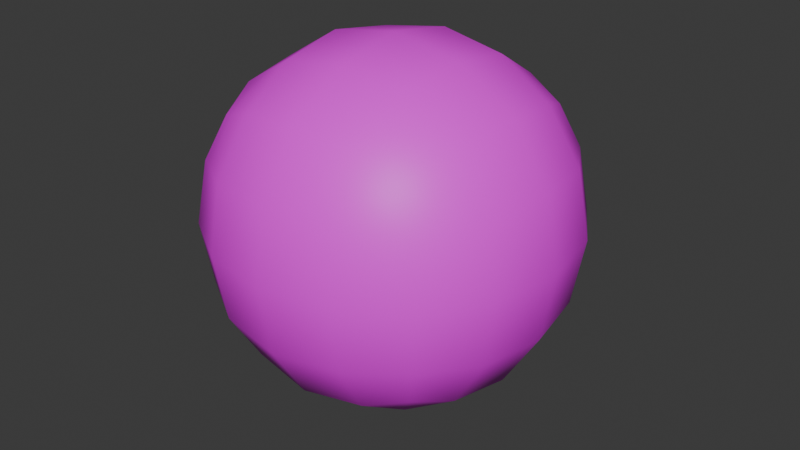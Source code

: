# Source: blob.blend  (saved by Blender 4.0.36; exported with 4.5.12 LTS)
import bpy
from mathutils import Matrix  # noqa: F401  (used for matrix-valued properties, if any)

bpy.ops.wm.read_factory_settings(use_empty=True)
scene = bpy.context.scene
scene.name = 'Scene'

# ---- collections
col_collection = bpy.data.collections.new('Collection'); scene.collection.children.link(col_collection)

# ---- images (referenced by path relative to the original .blend; pixels are not part of the script)
import os
ASSET_DIR = os.environ.get("B2B_ASSET_DIR", "")  # directory of the original .blend (textures are referenced by path, not embedded)
HERE = os.path.dirname(os.path.abspath(__file__))  # packed textures are extracted next to this script under _unpacked/

def load_image(name, relpath, width, height, colorspace="sRGB"):
    """Load a texture the original file referenced (path relative to the .blend, or extracted next to this script)."""
    p = next((c for c in (os.path.join(HERE, relpath), os.path.join(ASSET_DIR, relpath)) if relpath and os.path.exists(c)), "")
    if p:
        img = bpy.data.images.load(p, check_existing=True)
        img.name = name
    else:  # same state as the original file: an image datablock whose file is absent (Cycles renders it pink)
        img = bpy.data.images.new(name, width, height)
        img.source = "FILE"
        img.filepath = "//" + (relpath or name)
    img.colorspace_settings.name = colorspace
    return img
img_untitled = load_image('Untitled', 'textures/blob.png', 1024, 1024, 'sRGB')

# ---- materials (node trees are filled in below, after node groups)
mat_material = bpy.data.materials.new('Material')
mat_material.alpha_threshold = 0.0
mat_material.use_transparent_shadow = False
mat_material.roughness = 0.5
mat_material.line_color = (0.0, 0.0, 0.0, 1.0)

# ---- material node trees
mat_material.use_nodes = True; mat_material.node_tree.nodes.clear()
_N = mat_material.node_tree.nodes; _L = mat_material.node_tree.links
n0 = _N.new('ShaderNodeOutputMaterial'); n0.name = 'Material Output'; n0.location = (300, 300)
n1 = _N.new('ShaderNodeBsdfPrincipled'); n1.name = 'Principled BSDF'; n1.location = (10, 300)
n1.inputs[3].default_value = 1.45
n2 = _N.new('ShaderNodeMapping'); n2.name = 'Mapping'; n2.location = (-561, 155)
n3 = _N.new('ShaderNodeTexCoord'); n3.name = 'Texture Coordinate'; n3.location = (-741, 155)
n4 = _N.new('ShaderNodeTexImage'); n4.name = 'Image Texture'; n4.location = (-324, 237)
n4.image = img_untitled
n4.interpolation = 'Closest'
_L.new(n1.outputs[0], n0.inputs[0])
_L.new(n4.outputs[0], n1.inputs[0])
_L.new(n2.outputs[0], n4.inputs[0])
_L.new(n3.outputs[2], n2.inputs[0])
n0.is_active_output = True

# ---- world
world_world = bpy.data.worlds.new('World'); scene.world = world_world
world_world.use_nodes = True; world_world.node_tree.nodes.clear()
_N = world_world.node_tree.nodes; _L = world_world.node_tree.links
n0 = _N.new('ShaderNodeOutputWorld'); n0.name = 'World Output'; n0.location = (300, 300)
n1 = _N.new('ShaderNodeBackground'); n1.name = 'Background'; n1.location = (10, 300)
n1.inputs[0].default_value = (0.05088, 0.05088, 0.05088, 1.0)
_L.new(n1.outputs[0], n0.inputs[0])
n0.is_active_output = True
world_world.color = (0.05088, 0.05088, 0.05088)
world_world.use_sun_shadow = False
world_world.sun_shadow_jitter_overblur = 0.0

# ---- meshes
me_cube = bpy.data.meshes.new('Cube')
me_cube.from_pydata([(0.5, 0.5, 1.394), (0.5, 0.5, 0.3937), (0.5, -0.5, 1.394), (0.5, -0.5, 0.3937), (-0.5, 0.5, 1.394), (-0.5, 0.5, 0.3937), (-0.5, -0.5, 1.394), (-0.5, -0.5, 0.3937), (-0.5729, 0.2966, 0.3207), (-0.6096, 1.583e-08, 0.2841), (-0.5729, -0.2966, 0.3207), (0.2966, 0.5729, 0.3207), (5.588e-09, 0.6096, 0.2841), (-0.2966, 0.5729, 0.3207), (0.5729, 0.5729, 1.19), (0.6096, 0.6096, 0.8937), (0.5729, 0.5729, 0.597), (-0.5729, -0.5729, 0.597), (-0.6096, -0.6096, 0.8937), (-0.5729, -0.5729, 1.19), (0.5729, -0.5729, 1.19), (0.6096, -0.6096, 0.8937), (0.5729, -0.5729, 0.597), (-0.5729, 0.5729, 1.19), (-0.6096, 0.6096, 0.8937), (-0.5729, 0.5729, 0.597), (0.2966, -0.5729, 1.467), (-1.863e-09, -0.6096, 1.503), (-0.2966, -0.5729, 1.467), (0.5729, 0.2966, 1.467), (0.6096, -1.863e-09, 1.503), (0.5729, -0.2966, 1.467), (-0.2966, -0.5729, 0.3207), (-9.313e-10, -0.6096, 0.2841), (0.2966, -0.5729, 0.3207), (-0.5729, -0.2966, 1.467), (-0.6096, 6.519e-09, 1.503), (-0.5729, 0.2966, 1.467), (-0.2966, 0.5729, 1.467), (1.863e-09, 0.6096, 1.503), (0.2966, 0.5729, 1.467), (0.5729, -0.2966, 0.3207), (0.6096, -1.863e-09, 0.2841), (0.5729, 0.2966, 0.3207), (0.3162, 0.3162, 1.623), (5.588e-09, 0.3331, 1.675), (-0.3162, 0.3162, 1.623), (0.3331, -6.519e-09, 1.675), (-6.519e-09, 8.382e-09, 1.733), (-0.3331, 5.588e-09, 1.675), (0.3162, -0.3162, 1.623), (-1.118e-08, -0.3331, 1.675), (-0.3162, -0.3162, 1.623), (0.3162, -0.729, 0.5775), (0.3331, -0.7818, 0.8937), (0.3162, -0.729, 1.21), (-1.024e-08, -0.7818, 0.5605), (1.304e-08, -0.8395, 0.8937), (9.313e-09, -0.7818, 1.227), (-0.3162, -0.729, 0.5775), (-0.3331, -0.7818, 0.8937), (-0.3162, -0.729, 1.21), (-0.729, -0.3162, 0.5775), (-0.7818, -0.3331, 0.8937), (-0.729, -0.3162, 1.21), (-0.7818, 2.515e-08, 0.5605), (-0.8395, 1.024e-08, 0.8937), (-0.7818, -1.863e-09, 1.227), (-0.729, 0.3162, 0.5775), (-0.7818, 0.3331, 0.8937), (-0.729, 0.3162, 1.21), (-0.3162, 0.3162, 0.1647), (-7.451e-09, 0.3331, 0.1118), (0.3162, 0.3162, 0.1647), (-0.3331, -1.397e-08, 0.1118), (0.0, -5.588e-09, 0.05415), (0.3331, 5.588e-09, 0.1118), (-0.3162, -0.3162, 0.1647), (1.49e-08, -0.3331, 0.1118), (0.3162, -0.3162, 0.1647), (0.729, 0.3162, 0.5775), (0.7818, 0.3331, 0.8937), (0.729, 0.3162, 1.21), (0.7818, -1.397e-08, 0.5605), (0.8395, 9.313e-09, 0.8937), (0.7818, 9.313e-09, 1.227), (0.729, -0.3162, 0.5775), (0.7818, -0.3331, 0.8937), (0.729, -0.3162, 1.21), (-0.3162, 0.729, 0.5775), (-0.3331, 0.7818, 0.8937), (-0.3162, 0.729, 1.21), (2.142e-08, 0.7818, 0.5605), (1.304e-08, 0.8395, 0.8937), (-5.588e-09, 0.7818, 1.227), (0.3162, 0.729, 0.5775), (0.3331, 0.7818, 0.8937), (0.3162, 0.729, 1.21)], [], [(44, 45, 48, 47), (45, 46, 49, 48), (47, 48, 51, 50), (48, 49, 52, 51), (0, 40, 44, 29), (40, 39, 45, 44), (39, 38, 46, 45), (38, 4, 37, 46), (46, 37, 36, 49), (49, 36, 35, 52), (52, 35, 6, 28), (51, 52, 28, 27), (50, 51, 27, 26), (31, 50, 26, 2), (30, 47, 50, 31), (29, 44, 47, 30), (53, 54, 57, 56), (54, 55, 58, 57), (56, 57, 60, 59), (57, 58, 61, 60), (3, 22, 53, 34), (22, 21, 54, 53), (21, 20, 55, 54), (20, 2, 26, 55), (55, 26, 27, 58), (58, 27, 28, 61), (61, 28, 6, 19), (60, 61, 19, 18), (59, 60, 18, 17), (32, 59, 17, 7), (33, 56, 59, 32), (34, 53, 56, 33), (62, 63, 66, 65), (63, 64, 67, 66), (65, 66, 69, 68), (66, 67, 70, 69), (7, 17, 62, 10), (17, 18, 63, 62), (18, 19, 64, 63), (19, 6, 35, 64), (64, 35, 36, 67), (67, 36, 37, 70), (70, 37, 4, 23), (69, 70, 23, 24), (68, 69, 24, 25), (8, 68, 25, 5), (9, 65, 68, 8), (10, 62, 65, 9), (71, 72, 75, 74), (72, 73, 76, 75), (74, 75, 78, 77), (75, 76, 79, 78), (5, 13, 71, 8), (13, 12, 72, 71), (12, 11, 73, 72), (11, 1, 43, 73), (73, 43, 42, 76), (76, 42, 41, 79), (79, 41, 3, 34), (78, 79, 34, 33), (77, 78, 33, 32), (10, 77, 32, 7), (9, 74, 77, 10), (8, 71, 74, 9), (80, 81, 84, 83), (81, 82, 85, 84), (83, 84, 87, 86), (84, 85, 88, 87), (1, 16, 80, 43), (16, 15, 81, 80), (15, 14, 82, 81), (14, 0, 29, 82), (82, 29, 30, 85), (85, 30, 31, 88), (88, 31, 2, 20), (87, 88, 20, 21), (86, 87, 21, 22), (41, 86, 22, 3), (42, 83, 86, 41), (43, 80, 83, 42), (89, 90, 93, 92), (90, 91, 94, 93), (92, 93, 96, 95), (93, 94, 97, 96), (5, 25, 89, 13), (25, 24, 90, 89), (24, 23, 91, 90), (23, 4, 38, 91), (91, 38, 39, 94), (94, 39, 40, 97), (97, 40, 0, 14), (96, 97, 14, 15), (95, 96, 15, 16), (11, 95, 16, 1), (12, 92, 95, 11), (13, 89, 92, 12)])
me_cube.polygons.foreach_set('use_smooth', [True] * 96)
_uv = me_cube.uv_layers.new(name='UVMap')
_uv.uv.foreach_set('vector', [0.6875, 0.5625, 0.75, 0.5625, 0.75, 0.625, 0.6875, 0.625, 0.75, 0.5625, 0.8125, 0.5625, 0.8125, 0.625, 0.75, 0.625, 0.6875, 0.625, 0.75, 0.625, 0.75, 0.6875, 0.6875, 0.6875, 0.75, 0.625, 0.8125, 0.625, 0.8125, 0.6875, 0.75, 0.6875, 0.625, 0.5, 0.6875, 0.5, 0.6875, 0.5625, 0.625, 0.5625, 0.6875, 0.5, 0.75, 0.5, 0.75, 0.5625, 0.6875, 0.5625, 0.75, 0.5, 0.8125, 0.5, 0.8125, 0.5625, 0.75, 0.5625, 0.8125, 0.5, 0.875, 0.5, 0.875, 0.5625, 0.8125, 0.5625, 0.8125, 0.5625, 0.875, 0.5625, 0.875, 0.625, 0.8125, 0.625, 0.8125, 0.625, 0.875, 0.625, 0.875, 0.6875, 0.8125, 0.6875, 0.8125, 0.6875, 0.875, 0.6875, 0.875, 0.75, 0.8125, 0.75, 0.75, 0.6875, 0.8125, 0.6875, 0.8125, 0.75, 0.75, 0.75, 0.6875, 0.6875, 0.75, 0.6875, 0.75, 0.75, 0.6875, 0.75, 0.625, 0.6875, 0.6875, 0.6875, 0.6875, 0.75, 0.625, 0.75, 0.625, 0.625, 0.6875, 0.625, 0.6875, 0.6875, 0.625, 0.6875, 0.625, 0.5625, 0.6875, 0.5625, 0.6875, 0.625, 0.625, 0.625, 0.4375, 0.8125, 0.5, 0.8125, 0.5, 0.875, 0.4375, 0.875, 0.5, 0.8125, 0.5625, 0.8125, 0.5625, 0.875, 0.5, 0.875, 0.4375, 0.875, 0.5, 0.875, 0.5, 0.9375, 0.4375, 0.9375, 0.5, 0.875, 0.5625, 0.875, 0.5625, 0.9375, 0.5, 0.9375, 0.375, 0.75, 0.4375, 0.75, 0.4375, 0.8125, 0.375, 0.8125, 0.4375, 0.75, 0.5, 0.75, 0.5, 0.8125, 0.4375, 0.8125, 0.5, 0.75, 0.5625, 0.75, 0.5625, 0.8125, 0.5, 0.8125, 0.5625, 0.75, 0.625, 0.75, 0.625, 0.8125, 0.5625, 0.8125, 0.5625, 0.8125, 0.625, 0.8125, 0.625, 0.875, 0.5625, 0.875, 0.5625, 0.875, 0.625, 0.875, 0.625, 0.9375, 0.5625, 0.9375, 0.5625, 0.9375, 0.625, 0.9375, 0.625, 1.0, 0.5625, 1.0, 0.5, 0.9375, 0.5625, 0.9375, 0.5625, 1.0, 0.5, 1.0, 0.4375, 0.9375, 0.5, 0.9375, 0.5, 1.0, 0.4375, 1.0, 0.375, 0.9375, 0.4375, 0.9375, 0.4375, 1.0, 0.375, 1.0, 0.375, 0.875, 0.4375, 0.875, 0.4375, 0.9375, 0.375, 0.9375, 0.375, 0.8125, 0.4375, 0.8125, 0.4375, 0.875, 0.375, 0.875, 0.4375, 0.0625, 0.5, 0.0625, 0.5, 0.125, 0.4375, 0.125, 0.5, 0.0625, 0.5625, 0.0625, 0.5625, 0.125, 0.5, 0.125, 0.4375, 0.125, 0.5, 0.125, 0.5, 0.1875, 0.4375, 0.1875, 0.5, 0.125, 0.5625, 0.125, 0.5625, 0.1875, 0.5, 0.1875, 0.375, 0.0, 0.4375, 0.0, 0.4375, 0.0625, 0.375, 0.0625, 0.4375, 0.0, 0.5, 0.0, 0.5, 0.0625, 0.4375, 0.0625, 0.5, 0.0, 0.5625, 0.0, 0.5625, 0.0625, 0.5, 0.0625, 0.5625, 0.0, 0.625, 0.0, 0.625, 0.0625, 0.5625, 0.0625, 0.5625, 0.0625, 0.625, 0.0625, 0.625, 0.125, 0.5625, 0.125, 0.5625, 0.125, 0.625, 0.125, 0.625, 0.1875, 0.5625, 0.1875, 0.5625, 0.1875, 0.625, 0.1875, 0.625, 0.25, 0.5625, 0.25, 0.5, 0.1875, 0.5625, 0.1875, 0.5625, 0.25, 0.5, 0.25, 0.4375, 0.1875, 0.5, 0.1875, 0.5, 0.25, 0.4375, 0.25, 0.375, 0.1875, 0.4375, 0.1875, 0.4375, 0.25, 0.375, 0.25, 0.375, 0.125, 0.4375, 0.125, 0.4375, 0.1875, 0.375, 0.1875, 0.375, 0.0625, 0.4375, 0.0625, 0.4375, 0.125, 0.375, 0.125, 0.1875, 0.5625, 0.25, 0.5625, 0.25, 0.625, 0.1875, 0.625, 0.25, 0.5625, 0.3125, 0.5625, 0.3125, 0.625, 0.25, 0.625, 0.1875, 0.625, 0.25, 0.625, 0.25, 0.6875, 0.1875, 0.6875, 0.25, 0.625, 0.3125, 0.625, 0.3125, 0.6875, 0.25, 0.6875, 0.125, 0.5, 0.1875, 0.5, 0.1875, 0.5625, 0.125, 0.5625, 0.1875, 0.5, 0.25, 0.5, 0.25, 0.5625, 0.1875, 0.5625, 0.25, 0.5, 0.3125, 0.5, 0.3125, 0.5625, 0.25, 0.5625, 0.3125, 0.5, 0.375, 0.5, 0.375, 0.5625, 0.3125, 0.5625, 0.3125, 0.5625, 0.375, 0.5625, 0.375, 0.625, 0.3125, 0.625, 0.3125, 0.625, 0.375, 0.625, 0.375, 0.6875, 0.3125, 0.6875, 0.3125, 0.6875, 0.375, 0.6875, 0.375, 0.75, 0.3125, 0.75, 0.25, 0.6875, 0.3125, 0.6875, 0.3125, 0.75, 0.25, 0.75, 0.1875, 0.6875, 0.25, 0.6875, 0.25, 0.75, 0.1875, 0.75, 0.125, 0.6875, 0.1875, 0.6875, 0.1875, 0.75, 0.125, 0.75, 0.125, 0.625, 0.1875, 0.625, 0.1875, 0.6875, 0.125, 0.6875, 0.125, 0.5625, 0.1875, 0.5625, 0.1875, 0.625, 0.125, 0.625, 0.4375, 0.5625, 0.5, 0.5625, 0.5, 0.625, 0.4375, 0.625, 0.5, 0.5625, 0.5625, 0.5625, 0.5625, 0.625, 0.5, 0.625, 0.4375, 0.625, 0.5, 0.625, 0.5, 0.6875, 0.4375, 0.6875, 0.5, 0.625, 0.5625, 0.625, 0.5625, 0.6875, 0.5, 0.6875, 0.375, 0.5, 0.4375, 0.5, 0.4375, 0.5625, 0.375, 0.5625, 0.4375, 0.5, 0.5, 0.5, 0.5, 0.5625, 0.4375, 0.5625, 0.5, 0.5, 0.5625, 0.5, 0.5625, 0.5625, 0.5, 0.5625, 0.5625, 0.5, 0.625, 0.5, 0.625, 0.5625, 0.5625, 0.5625, 0.5625, 0.5625, 0.625, 0.5625, 0.625, 0.625, 0.5625, 0.625, 0.5625, 0.625, 0.625, 0.625, 0.625, 0.6875, 0.5625, 0.6875, 0.5625, 0.6875, 0.625, 0.6875, 0.625, 0.75, 0.5625, 0.75, 0.5, 0.6875, 0.5625, 0.6875, 0.5625, 0.75, 0.5, 0.75, 0.4375, 0.6875, 0.5, 0.6875, 0.5, 0.75, 0.4375, 0.75, 0.375, 0.6875, 0.4375, 0.6875, 0.4375, 0.75, 0.375, 0.75, 0.375, 0.625, 0.4375, 0.625, 0.4375, 0.6875, 0.375, 0.6875, 0.375, 0.5625, 0.4375, 0.5625, 0.4375, 0.625, 0.375, 0.625, 0.4375, 0.3125, 0.5, 0.3125, 0.5, 0.375, 0.4375, 0.375, 0.5, 0.3125, 0.5625, 0.3125, 0.5625, 0.375, 0.5, 0.375, 0.4375, 0.375, 0.5, 0.375, 0.5, 0.4375, 0.4375, 0.4375, 0.5, 0.375, 0.5625, 0.375, 0.5625, 0.4375, 0.5, 0.4375, 0.375, 0.25, 0.4375, 0.25, 0.4375, 0.3125, 0.375, 0.3125, 0.4375, 0.25, 0.5, 0.25, 0.5, 0.3125, 0.4375, 0.3125, 0.5, 0.25, 0.5625, 0.25, 0.5625, 0.3125, 0.5, 0.3125, 0.5625, 0.25, 0.625, 0.25, 0.625, 0.3125, 0.5625, 0.3125, 0.5625, 0.3125, 0.625, 0.3125, 0.625, 0.375, 0.5625, 0.375, 0.5625, 0.375, 0.625, 0.375, 0.625, 0.4375, 0.5625, 0.4375, 0.5625, 0.4375, 0.625, 0.4375, 0.625, 0.5, 0.5625, 0.5, 0.5, 0.4375, 0.5625, 0.4375, 0.5625, 0.5, 0.5, 0.5, 0.4375, 0.4375, 0.5, 0.4375, 0.5, 0.5, 0.4375, 0.5, 0.375, 0.4375, 0.4375, 0.4375, 0.4375, 0.5, 0.375, 0.5, 0.375, 0.375, 0.4375, 0.375, 0.4375, 0.4375, 0.375, 0.4375, 0.375, 0.3125, 0.4375, 0.3125, 0.4375, 0.375, 0.375, 0.375])
me_cube.materials.append(mat_material)
me_cube.use_mirror_vertex_groups = False
me_cube.update()
arm_armature = bpy.data.armatures.new('Armature')  # bones are not reproduced

# ---- objects
ob_cube = bpy.data.objects.new('Cube', me_cube)
ob_armature = bpy.data.objects.new('Armature', arm_armature)

# ---- transforms, parenting, visibility, modifiers, constraints
ob_cube.parent = ob_armature
ob_cube.location = (0.0, 0.0, 0.0)
ob_cube.scale = (0.5, 0.5, 0.5)
ob_cube.lock_rotations_4d = False
ob_cube.empty_display_type = 'ARROWS'
ob_cube.lineart.crease_threshold = 0.0
_vg = ob_cube.vertex_groups.new(name='Bone.001')
for _i, _w in zip([1, 3, 5, 7, 8, 9, 10, 11, 12, 13, 15, 16, 17, 22, 24, 25, 32, 33, 34, 41, 42, 43, 53, 56, 59, 62, 65, 68, 71, 72, 73, 74, 75, 76, 77, 78, 79, 80, 83, 86, 89, 92, 95], [0.1629, 0.1689, 0.1679, 0.164, 0.2233, 0.2479, 0.2296, 0.2244, 0.2438, 0.2232, 0.00102, 0.07187, 0.07171, 0.07335, 0.0016, 0.07336, 0.2273, 0.2483, 0.226, 0.2239, 0.2483, 0.2293, 0.07094, 0.06097, 0.07088, 0.07091, 0.06019, 0.07037, 0.5955, 0.7288, 0.5958, 0.7296, 0.9913, 0.7297, 0.5966, 0.7298, 0.5963, 0.07132, 0.06151, 0.07067, 0.06838, 0.05364, 0.06828]): _vg.add([_i], _w, 'REPLACE')
_vg = ob_cube.vertex_groups.new(name='Bone')
for _i, _w in zip([0, 2, 4, 6, 14, 15, 16, 17, 18, 19, 20, 21, 22, 23, 24, 25, 26, 27, 28, 29, 30, 31, 35, 36, 37, 38, 39, 40, 44, 45, 46, 47, 48, 49, 50, 51, 52, 54, 55, 58, 60, 61, 63, 64, 67, 69, 70, 81, 82, 85, 87, 88, 90, 91, 94, 96, 97], [0.5174, 0.5086, 0.5109, 0.5145, 0.2364, 0.08238, 0.01156, 0.002858, 0.06783, 0.2307, 0.2289, 0.06753, 0.002701, 0.2338, 0.0814, 0.01079, 0.6073, 0.6451, 0.6058, 0.6086, 0.646, 0.6066, 0.6071, 0.6454, 0.6073, 0.6092, 0.6469, 0.608, 0.8069, 0.8789, 0.8081, 0.8787, 0.971, 0.8785, 0.8075, 0.8784, 0.8061, 0.05402, 0.2168, 0.199, 0.05437, 0.2182, 0.05375, 0.2169, 0.1981, 0.05663, 0.2191, 0.05755, 0.2195, 0.2006, 0.05458, 0.2181, 0.05679, 0.2211, 0.2031, 0.05729, 0.2227]): _vg.add([_i], _w, 'REPLACE')
_vg = ob_cube.vertex_groups.new(name='Bone.002')
for _i, _w in zip([0, 1, 2, 3, 11, 12, 14, 15, 16, 20, 21, 22, 26, 27, 29, 30, 31, 33, 34, 39, 40, 41, 42, 43, 44, 45, 47, 50, 53, 54, 55, 56, 58, 72, 73, 76, 78, 79, 80, 81, 82, 83, 84, 85, 86, 87, 88, 92, 94, 95, 96, 97], [0.271, 0.3288, 0.2707, 0.4237, 0.1427, 0.04545, 0.478, 0.537, 0.3699, 0.4492, 0.4549, 0.3833, 0.1203, 0.03616, 0.2817, 0.283, 0.2786, 0.05997, 0.1821, 0.04138, 0.1278, 0.57, 0.6189, 0.533, 0.09651, 0.001212, 0.0755, 0.09328, 0.1403, 0.128, 0.1464, 0.0189, 0.02726, 0.03223, 0.1708, 0.1674, 0.0426, 0.1867, 0.7287, 0.8103, 0.6634, 0.8529, 0.9901, 0.7391, 0.737, 0.7972, 0.6538, 0.004109, 0.03295, 0.1256, 0.138, 0.1547]): _vg.add([_i], _w, 'REPLACE')
_vg = ob_cube.vertex_groups.new(name='Bone.003')
for _i, _w in zip([4, 5, 6, 7, 8, 9, 10, 12, 13, 17, 18, 19, 23, 24, 25, 27, 28, 32, 33, 35, 36, 37, 38, 39, 45, 46, 49, 52, 56, 58, 59, 60, 61, 62, 63, 64, 65, 66, 67, 68, 69, 70, 71, 72, 74, 77, 78, 89, 90, 91, 92, 94], [0.2822, 0.4359, 0.1992, 0.3841, 0.578, 0.629, 0.5578, 0.0603, 0.1866, 0.5083, 0.4502, 0.3026, 0.4782, 0.5487, 0.4112, 0.01833, 0.09531, 0.1656, 0.05626, 0.2538, 0.276, 0.2821, 0.126, 0.04084, 0.0001624, 0.09451, 0.07225, 0.08261, 0.023, 0.00836, 0.1569, 0.1232, 0.1088, 0.7569, 0.7961, 0.619, 0.8634, 0.9878, 0.7335, 0.7496, 0.8189, 0.6633, 0.1903, 0.04411, 0.1717, 0.1816, 0.03951, 0.1475, 0.1441, 0.1581, 0.01498, 0.03477]): _vg.add([_i], _w, 'REPLACE')
_vg = ob_cube.vertex_groups.new(name='Bone.004')
for _i, _w in zip([2, 3, 6, 7, 9, 10, 17, 18, 19, 20, 21, 22, 26, 27, 28, 30, 31, 32, 33, 34, 35, 36, 41, 42, 50, 51, 52, 53, 54, 55, 56, 57, 58, 59, 60, 61, 62, 63, 64, 65, 67, 74, 76, 77, 78, 79, 83, 85, 86, 87, 88], [0.2016, 0.3711, 0.2663, 0.416, 0.05805, 0.1755, 0.3804, 0.4535, 0.4468, 0.3027, 0.4489, 0.5033, 0.2514, 0.2725, 0.2743, 0.01801, 0.09436, 0.5687, 0.6247, 0.5534, 0.1181, 0.03418, 0.1655, 0.0562, 0.08179, 0.07125, 0.09241, 0.7535, 0.7933, 0.6169, 0.8588, 0.9886, 0.7286, 0.7374, 0.7974, 0.6503, 0.1378, 0.1261, 0.1449, 0.01672, 0.02592, 0.04162, 0.03839, 0.1855, 0.1697, 0.1792, 0.02325, 0.008494, 0.156, 0.1236, 0.1088]): _vg.add([_i], _w, 'REPLACE')
_vg = ob_cube.vertex_groups.new(name='Bone.005')
for _i, _w in zip([0, 1, 4, 5, 8, 9, 11, 12, 13, 14, 15, 16, 23, 24, 25, 29, 30, 36, 37, 38, 39, 40, 42, 43, 44, 45, 46, 65, 67, 68, 69, 70, 71, 72, 73, 74, 76, 80, 81, 82, 83, 85, 89, 90, 91, 92, 93, 94, 95, 96, 97], [0.1895, 0.4703, 0.1827, 0.3606, 0.1608, 0.05443, 0.5937, 0.6373, 0.5547, 0.263, 0.3461, 0.5136, 0.2642, 0.3352, 0.4724, 0.08674, 0.01189, 0.01056, 0.08448, 0.2378, 0.2559, 0.2377, 0.06556, 0.1987, 0.07644, 0.06497, 0.07588, 0.01741, 0.0003381, 0.1444, 0.09846, 0.09355, 0.179, 0.1736, 0.1964, 0.03764, 0.04849, 0.1629, 0.1062, 0.09569, 0.02873, 0.00194, 0.7503, 0.7733, 0.5957, 0.8775, 0.976, 0.7076, 0.7702, 0.7785, 0.5976]): _vg.add([_i], _w, 'REPLACE')
_m = ob_cube.modifiers.new('Armature', 'ARMATURE')
_m.object = ob_armature
ob_armature.location = (0.0, 0.0, 0.0)
ob_armature.rotation_mode = 'QUATERNION'
ob_armature.rotation_quaternion = (1.0, 0.0, 0.0, 0.0)
ob_armature.show_in_front = True

# ---- collection membership
col_collection.objects.link(ob_cube)
col_collection.objects.link(ob_armature)

# ---- scene / render settings (as saved in the file)
scene.frame_start = 0; scene.frame_end = 250; scene.frame_set(1)
scene.render.engine = 'BLENDER_EEVEE_NEXT'
scene.cycles.sampling_pattern = 'TABULATED_SOBOL'
bpy.context.view_layer.update()

# ---- added for rendering (the .blend has no active camera and no usable light): camera, sun
cam_auto = bpy.data.cameras.new('AutoCamera')
cam_auto.lens = 50.0
cam_auto.sensor_width = 36.0
cam_auto.clip_end = 1000.0
ob_auto_camera = bpy.data.objects.new('AutoCamera', cam_auto)
scene.collection.objects.link(ob_auto_camera)
ob_auto_camera.location = (1.41591, -1.68299, 1.54792)
ob_auto_camera.rotation_euler = (1.09748, -7.21219e-08, 0.694738)
scene.camera = ob_auto_camera
light_auto_sun = bpy.data.lights.new('AutoSun', 'SUN')
light_auto_sun.energy = 3.0
light_auto_sun.angle = 0.0523599
ob_auto_sun = bpy.data.objects.new('AutoSun', light_auto_sun)
scene.collection.objects.link(ob_auto_sun)
ob_auto_sun.rotation_euler = (0.872665, 0.174533, 0.523599)
bpy.context.view_layer.update()
